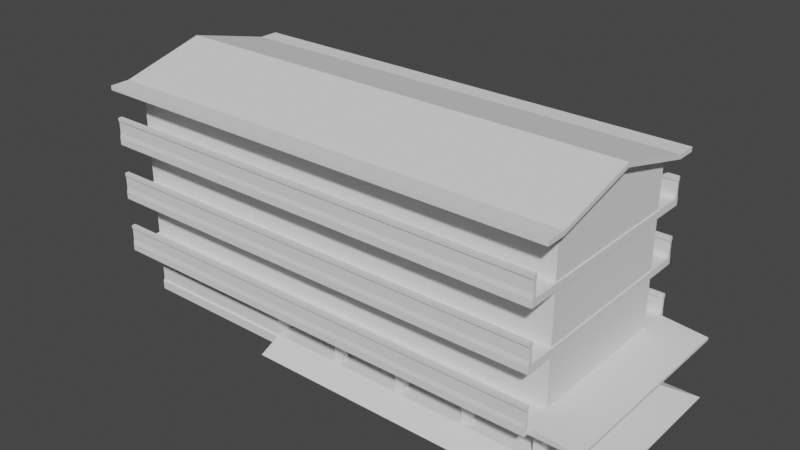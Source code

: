 # Source: hotel00.blend  (saved by Blender 3.6.11; exported with 4.5.12 LTS)
import bpy
from mathutils import Matrix  # noqa: F401  (used for matrix-valued properties, if any)

bpy.ops.wm.read_factory_settings(use_empty=True)
scene = bpy.context.scene
scene.name = 'Scene'

# ---- collections
col_collection = bpy.data.collections.new('Collection'); scene.collection.children.link(col_collection)

# ---- world
world_world = bpy.data.worlds.new('World'); scene.world = world_world
world_world.use_nodes = True; world_world.node_tree.nodes.clear()
_N = world_world.node_tree.nodes; _L = world_world.node_tree.links
n0 = _N.new('ShaderNodeOutputWorld'); n0.name = 'World Output'; n0.location = (300, 300)
n1 = _N.new('ShaderNodeBackground'); n1.name = 'Background'; n1.location = (10, 300)
n1.inputs[0].default_value = (0.05088, 0.05088, 0.05088, 1.0)
_L.new(n1.outputs[0], n0.inputs[0])
n0.is_active_output = True
world_world.color = (0.05088, 0.05088, 0.05088)
world_world.use_sun_shadow = False
world_world.sun_shadow_jitter_overblur = 0.0

# ---- meshes
me_building_001_mesh = bpy.data.meshes.new('building_001_mesh')
me_building_001_mesh.from_pydata([(-15.0, -5.0, 0.0), (15.0, -5.0, 0.0), (-15.0, 5.0, 0.0), (15.0, 5.0, 0.0), (-15.07, -5.07, 0.47), (15.07, -5.07, 0.47), (15.07, 5.07, 0.47), (-15.07, 5.07, 0.47), (-15.07, -5.07, 3.67), (15.07, -5.07, 3.67), (15.07, 5.07, 3.67), (-15.07, 5.07, 3.67), (-15.07, -5.07, 4.14), (15.07, -5.07, 4.14), (15.07, 5.07, 4.14), (-15.07, 5.07, 4.14), (-15.07, -5.07, 7.34), (15.07, -5.07, 7.34), (15.07, 5.07, 7.34), (-15.07, 5.07, 7.34), (-15.07, -5.07, 7.81), (15.07, -5.07, 7.81), (15.07, 5.07, 7.81), (-15.07, 5.07, 7.81), (-15.0, -5.0, 11.01), (15.0, -5.0, 11.01), (15.0, 5.0, 11.01), (-15.0, 5.0, 11.01), (-15.07, 5.07, 0.0), (-15.07, -5.07, 0.0), (15.07, -5.07, 0.0), (15.07, 5.07, 0.0), (-15.0, -5.0, 0.47), (15.0, -5.0, 0.47), (15.0, 5.0, 0.47), (-15.0, 5.0, 0.47), (-15.0, -5.0, 3.67), (15.0, -5.0, 3.67), (15.0, 5.0, 3.67), (-15.0, 5.0, 3.67), (-15.0, -5.0, 4.14), (15.0, -5.0, 4.14), (15.0, 5.0, 4.14), (-15.0, 5.0, 4.14), (-15.0, -5.0, 7.34), (15.0, -5.0, 7.34), (15.0, 5.0, 7.34), (-15.0, 5.0, 7.34), (-15.0, -5.0, 7.81), (15.0, -5.0, 7.81), (15.0, 5.0, 7.81), (-15.0, 5.0, 7.81), (-15.61, -5.61, 10.71), (15.61, -5.61, 10.71), (15.61, 5.61, 10.71), (-15.61, 5.61, 10.71), (-15.61, 0.0, 12.18), (15.61, 0.0, 12.18), (-15.61, -5.61, 11.0), (15.61, -5.61, 11.0), (15.61, 0.0, 12.47), (-15.61, 0.0, 12.47), (-15.61, 5.61, 11.0), (15.61, 5.61, 11.0), (-15.0, -5.0, 11.01), (15.0, -5.0, 11.01), (15.0, 5.0, 11.01), (-15.0, 5.0, 11.01), (-15.0, 0.0, 12.18), (15.0, 0.0, 12.18), (15.07, 7.07, 4.14), (-15.07, 7.07, 4.14), (15.0, 0.0, 12.47), (-15.0, 0.0, 12.47), (-15.07, 7.07, 3.67), (15.07, 7.07, 3.67), (-15.07, -7.07, 3.67), (15.07, -7.07, 3.67), (15.07, -7.07, 4.14), (-15.07, -7.07, 4.14), (15.07, 7.07, 7.34), (-15.07, 7.07, 7.34), (-15.07, 7.07, 7.81), (15.07, 7.07, 7.81), (-15.07, -7.07, 7.34), (15.07, -7.07, 7.34), (15.07, -7.07, 7.81), (-15.07, -7.07, 7.81), (15.61, 6.903, 10.71), (-15.61, 6.903, 10.71), (-15.61, 6.903, 11.0), (15.61, 6.903, 11.0), (-15.61, -6.903, 10.71), (15.61, -6.903, 10.71), (15.61, -6.903, 11.0), (-15.61, -6.903, 11.0), (15.07, 7.047, 0.0), (-15.07, 7.047, 0.0), (-15.07, 7.047, 0.47), (15.07, 7.047, 0.47), (-15.07, -7.047, 0.0), (15.07, -7.047, 0.0), (15.07, -7.047, 0.47), (-15.07, -7.047, 0.47), (-4.202, -5.0, 0.0), (-4.202, 5.0, 0.0), (-4.202, 5.07, 0.0), (-15.0, 5.0, -3.0), (-15.0, -5.0, -3.0), (-4.202, 5.0, -3.0), (-4.202, -5.0, -3.0), (-15.0, 5.104, -3.103), (-15.0, -5.104, -3.103), (-4.202, 5.104, -3.103), (-4.202, -5.104, -3.103), (-15.0, 5.104, -3.703), (-15.0, -5.104, -3.703), (-4.202, 5.104, -3.703), (-4.202, -5.104, -3.703), (-15.07, 6.77, 7.34), (15.07, 6.77, 7.34), (-15.07, 6.77, 7.81), (15.07, 6.77, 7.81), (15.07, 6.77, 4.14), (-15.07, 6.77, 4.14), (15.07, 6.77, 3.67), (-15.07, 6.77, 3.67), (-15.07, 6.751, 0.0), (15.07, 6.751, 0.0), (-15.07, 6.751, 0.47), (15.07, 6.751, 0.47), (15.07, -6.77, 7.34), (-15.07, -6.77, 7.34), (15.07, -6.77, 7.81), (-15.07, -6.77, 7.81), (15.07, -6.77, 3.67), (-15.07, -6.77, 3.67), (15.07, -6.77, 4.14), (-15.07, -6.77, 4.14), (15.07, -6.751, 0.0), (-15.07, -6.751, 0.0), (15.07, -6.751, 0.47), (-15.07, -6.751, 0.47), (15.07, 6.83, 4.428), (15.07, 7.01, 4.428), (-15.07, 6.83, 4.428), (-15.07, 7.01, 4.428), (-15.07, -7.01, 4.428), (15.07, -7.01, 4.428), (15.07, -6.83, 4.428), (-15.07, -6.83, 4.428), (15.07, 7.01, 8.098), (-15.07, 7.01, 8.098), (-15.07, 6.83, 8.098), (15.07, 6.83, 8.098), (-15.07, -7.01, 8.098), (15.07, -7.01, 8.098), (15.07, -6.83, 8.098), (-15.07, -6.83, 8.098), (15.07, 6.988, 0.7583), (-15.07, 6.988, 0.7583), (-15.07, 6.81, 0.7583), (15.07, 6.81, 0.7583), (-15.07, -6.988, 0.7583), (15.07, -6.988, 0.7583), (15.07, -6.81, 0.7583), (-15.07, -6.81, 0.7583), (15.07, 6.83, 5.128), (15.07, 7.01, 5.128), (-15.07, 6.83, 5.128), (-15.07, 7.01, 5.128), (-15.07, -7.01, 5.128), (15.07, -7.01, 5.128), (15.07, -6.83, 5.128), (-15.07, -6.83, 5.128), (15.07, 7.01, 8.798), (-15.07, 7.01, 8.798), (-15.07, 6.83, 8.798), (15.07, 6.83, 8.798), (-15.07, -7.01, 8.798), (15.07, -7.01, 8.798), (15.07, -6.83, 8.798), (-15.07, -6.83, 8.798), (15.07, 6.988, 1.458), (-15.07, 6.988, 1.458), (-15.07, 6.81, 1.458), (15.07, 6.81, 1.458), (-15.07, -6.988, 1.458), (15.07, -6.988, 1.458), (15.07, -6.81, 1.458), (-15.07, -6.81, 1.458), (15.07, 6.785, 5.228), (15.07, 7.055, 5.228), (-15.07, 6.785, 5.228), (-15.07, 7.055, 5.228), (-15.07, -7.055, 5.228), (15.07, -7.055, 5.228), (15.07, -6.785, 5.228), (-15.07, -6.785, 5.228), (15.07, 7.055, 8.898), (-15.07, 7.055, 8.898), (-15.07, 6.785, 8.898), (15.07, 6.785, 8.898), (-15.07, -7.055, 8.898), (15.07, -7.055, 8.898), (15.07, -6.785, 8.898), (-15.07, -6.785, 8.898), (15.07, 7.032, 1.558), (-15.07, 7.032, 1.558), (-15.07, 6.765, 1.558), (15.07, 6.765, 1.558), (-15.07, -7.032, 1.558), (15.07, -7.032, 1.558), (15.07, -6.765, 1.558), (-15.07, -6.765, 1.558), (15.07, 6.785, 5.428), (15.07, 7.055, 5.428), (-15.07, 6.785, 5.428), (-15.07, 7.055, 5.428), (-15.07, -7.055, 5.428), (15.07, -7.055, 5.428), (15.07, -6.785, 5.428), (-15.07, -6.785, 5.428), (15.07, 7.055, 9.098), (-15.07, 7.055, 9.098), (-15.07, 6.785, 9.098), (15.07, 6.785, 9.098), (-15.07, -7.055, 9.098), (15.07, -7.055, 9.098), (15.07, -6.785, 9.098), (-15.07, -6.785, 9.098), (15.07, 7.032, 1.758), (-15.07, 7.032, 1.758), (-15.07, 6.765, 1.758), (15.07, 6.765, 1.758), (-15.07, -7.032, 1.758), (15.07, -7.032, 1.758), (15.07, -6.765, 1.758), (-15.07, -6.765, 1.758), (18.07, -5.07, 0.0), (18.07, 5.07, 0.0), (18.07, 5.07, 0.17), (18.07, -5.07, 0.17), (18.07, 6.751, 0.0), (18.07, 6.751, 0.17), (18.07, -6.751, 0.0), (18.07, -6.751, 0.17), (-4.202, -0.965, 0.0), (-4.202, 0.965, 0.0), (-4.202, -0.965, -3.0), (-4.202, 0.965, -3.0), (-4.202, 0.965, -1.03), (-4.202, -0.965, -1.03), (-4.202, -0.835, -3.0), (-4.202, -0.835, -1.16), (-4.202, 0.835, -1.16), (-4.152, -0.965, -1.03), (-4.152, -0.965, -3.0), (-4.152, -0.835, -3.0), (-4.152, -0.835, -1.16), (-4.152, 0.965, -1.03), (-4.152, 0.835, -1.16), (-4.152, 0.835, -3.0), (-4.152, 0.965, -3.0), (-4.202, 0.835, -3.0), (-4.202, 1.192e-07, -3.0), (-4.202, 1.192e-07, -1.16), (-4.202, -4.432, 0.0), (-4.202, -1.532, 0.0), (-4.202, -4.432, -3.0), (-4.202, -1.532, -3.0), (-4.202, -1.532, -1.0), (-4.202, -1.532, -2.0), (-4.202, -4.432, -2.0), (-4.202, -4.432, -1.0), (-4.362, -1.632, -1.9), (-4.362, -4.332, -1.9), (-4.362, -4.332, -1.1), (-4.362, -1.632, -1.1), (-4.312, -4.432, -1.0), (-4.312, -4.432, -2.0), (-4.312, -4.332, -1.9), (-4.312, -4.332, -1.1), (-4.312, -1.532, -1.0), (-4.312, -1.632, -1.1), (-4.312, -1.632, -1.9), (-4.312, -1.532, -2.0), (-4.327, -2.932, -1.1), (-4.327, -3.032, -1.1), (-4.327, -3.032, -1.9), (-4.327, -2.932, -1.9), (-4.362, -2.932, -1.1), (-4.362, -3.032, -1.1), (-4.362, -3.032, -1.9), (-4.362, -2.932, -1.9), (-4.202, 1.533, 0.0), (-4.202, 4.433, 0.0), (-4.202, 1.533, -3.0), (-4.202, 4.433, -3.0), (-4.202, 1.533, -1.0), (-4.202, 1.533, -2.0), (-4.202, 4.433, -1.0), (-4.202, 4.433, -2.0), (-4.362, 4.333, -1.9), (-4.362, 1.633, -1.9), (-4.362, 1.633, -1.1), (-4.362, 4.333, -1.1), (-4.312, 1.533, -1.0), (-4.312, 1.533, -2.0), (-4.312, 1.633, -1.9), (-4.312, 1.633, -1.1), (-4.312, 4.433, -1.0), (-4.312, 4.333, -1.1), (-4.312, 4.333, -1.9), (-4.312, 4.433, -2.0), (-4.327, 3.033, -1.1), (-4.327, 2.933, -1.1), (-4.327, 2.933, -1.9), (-4.327, 3.033, -1.9), (-4.362, 3.033, -1.1), (-4.362, 2.933, -1.1), (-4.362, 2.933, -1.9), (-4.362, 3.033, -1.9)], [], [(65, 66, 69), (29, 28, 2, 0), (28, 29, 4, 7), (0, 2, 107, 108), (139, 30, 239, 245), (35, 32, 36, 39), (33, 34, 38, 37), (34, 35, 39, 38), (32, 33, 37, 36), (63, 91, 90, 62), (62, 90, 89, 55), (11, 8, 12, 15), (9, 10, 14, 13), (42, 43, 47, 46), (40, 41, 45, 44), (43, 40, 44, 47), (41, 42, 46, 45), (19, 16, 20, 23), (17, 18, 22, 21), (55, 89, 88, 54), (88, 89, 90, 91), (50, 51, 27, 26), (48, 49, 25, 24), (51, 48, 24, 27), (49, 50, 26, 25), (30, 29, 0, 104, 1), (31, 30, 1, 3), (28, 106, 105, 2), (4, 5, 33, 32), (5, 6, 34, 33), (6, 7, 35, 34), (7, 4, 32, 35), (9, 8, 36, 37), (10, 9, 37, 38), (11, 10, 38, 39), (8, 11, 39, 36), (12, 13, 41, 40), (13, 14, 42, 41), (14, 15, 43, 42), (15, 12, 40, 43), (17, 16, 44, 45), (18, 17, 45, 46), (19, 18, 46, 47), (16, 19, 47, 44), (20, 21, 49, 48), (21, 22, 50, 49), (22, 23, 51, 50), (23, 20, 48, 51), (55, 54, 66, 67), (24, 25, 65, 64), (27, 24, 64, 67), (25, 26, 66, 65), (26, 27, 67, 66), (53, 52, 64, 65), (67, 64, 68), (125, 75, 70, 123), (126, 74, 75, 125), (57, 54, 63, 60), (56, 52, 58, 61), (53, 57, 60, 59), (55, 56, 61, 62), (52, 56, 68, 64), (56, 55, 67, 68), (54, 57, 69, 66), (57, 53, 65, 69), (135, 77, 76, 136), (58, 59, 60, 72, 73, 61), (124, 71, 74, 126), (99, 98, 160, 159), (62, 61, 73, 72, 60, 63), (75, 74, 71, 70), (76, 77, 78, 79), (137, 78, 77, 135), (70, 71, 146, 144), (136, 76, 79, 138), (80, 81, 82, 83), (119, 81, 80, 120), (121, 82, 81, 119), (87, 86, 156, 155), (120, 80, 83, 122), (84, 85, 86, 87), (131, 85, 84, 132), (133, 86, 85, 131), (142, 103, 163, 166), (132, 84, 87, 134), (54, 88, 91, 63), (92, 93, 94, 95), (53, 93, 92, 52), (59, 94, 93, 53), (58, 95, 94, 59), (52, 92, 95, 58), (96, 97, 98, 99), (127, 97, 96, 128), (129, 98, 97, 127), (83, 82, 152, 151), (128, 96, 99, 130), (100, 101, 102, 103), (139, 101, 100, 140), (141, 102, 101, 139), (130, 99, 159, 162), (140, 100, 103, 142), (22, 122, 121, 23), (104, 267, 268, 247, 248, 295, 296, 105, 3, 1), (105, 106, 31, 3), (104, 0, 108, 110), (2, 105, 109, 107), (267, 104, 110, 269, 273, 274), (111, 113, 117, 115), (107, 109, 113, 111), (110, 108, 112, 114), (108, 107, 111, 112), (23, 121, 119, 19), (114, 112, 116, 118), (112, 111, 115, 116), (18, 120, 122, 22), (19, 119, 120, 18), (14, 123, 124, 15), (15, 124, 126, 11), (11, 126, 125, 10), (10, 125, 123, 14), (128, 130, 244, 243), (6, 130, 129, 7), (7, 129, 127, 28), (28, 127, 128, 31, 106), (16, 132, 134, 20), (20, 134, 133, 21), (21, 133, 131, 17), (17, 131, 132, 16), (8, 136, 138, 12), (12, 138, 137, 13), (13, 137, 135, 9), (9, 135, 136, 8), (29, 140, 142, 4), (4, 142, 141, 5), (5, 141, 246, 242), (30, 139, 140, 29), (150, 147, 171, 174), (159, 160, 184, 183), (145, 143, 167, 169), (148, 149, 173, 172), (158, 155, 179, 182), (153, 154, 178, 177), (103, 102, 164, 163), (123, 70, 144, 143), (78, 137, 149, 148), (124, 123, 143, 145), (121, 122, 154, 153), (82, 121, 153, 152), (71, 124, 145, 146), (138, 79, 147, 150), (86, 133, 157, 156), (122, 83, 151, 154), (129, 130, 162, 161), (134, 87, 155, 158), (133, 134, 158, 157), (137, 138, 150, 149), (98, 129, 161, 160), (79, 78, 148, 147), (141, 142, 166, 165), (102, 141, 165, 164), (189, 190, 214, 213), (178, 175, 199, 202), (187, 188, 212, 211), (167, 168, 192, 191), (173, 174, 198, 197), (176, 177, 201, 200), (161, 162, 186, 185), (160, 161, 185, 184), (151, 152, 176, 175), (157, 158, 182, 181), (162, 159, 183, 186), (152, 153, 177, 176), (149, 150, 174, 173), (143, 144, 168, 167), (163, 164, 188, 187), (154, 151, 175, 178), (165, 166, 190, 189), (146, 145, 169, 170), (164, 165, 189, 188), (155, 156, 180, 179), (144, 146, 170, 168), (166, 163, 187, 190), (156, 157, 181, 180), (147, 148, 172, 171), (209, 210, 234, 233), (198, 195, 219, 222), (207, 208, 232, 231), (193, 191, 215, 217), (196, 197, 221, 220), (206, 203, 227, 230), (170, 169, 193, 194), (188, 189, 213, 212), (179, 180, 204, 203), (168, 170, 194, 192), (190, 187, 211, 214), (180, 181, 205, 204), (171, 172, 196, 195), (177, 178, 202, 201), (182, 179, 203, 206), (172, 173, 197, 196), (169, 167, 191, 193), (183, 184, 208, 207), (174, 171, 195, 198), (185, 186, 210, 209), (184, 185, 209, 208), (175, 176, 200, 199), (181, 182, 206, 205), (186, 183, 207, 210), (215, 216, 218, 217), (222, 219, 220, 221), (226, 223, 224, 225), (230, 227, 228, 229), (234, 231, 232, 233), (238, 235, 236, 237), (208, 209, 233, 232), (199, 200, 224, 223), (205, 206, 230, 229), (210, 207, 231, 234), (200, 201, 225, 224), (197, 198, 222, 221), (191, 192, 216, 215), (211, 212, 236, 235), (202, 199, 223, 226), (213, 214, 238, 237), (194, 193, 217, 218), (212, 213, 237, 236), (203, 204, 228, 227), (192, 194, 218, 216), (214, 211, 235, 238), (204, 205, 229, 228), (195, 196, 220, 219), (201, 202, 226, 225), (239, 240, 241, 242), (240, 243, 244, 241), (242, 246, 245, 239), (30, 31, 240, 239), (6, 5, 242, 241), (130, 6, 241, 244), (31, 128, 243, 240), (141, 139, 245, 246), (295, 248, 251, 250, 297, 300, 299), (259, 258, 253, 254), (248, 247, 252, 251), (262, 261, 255, 264), (258, 262, 264, 265, 253), (266, 254, 253, 265), (256, 257, 258, 259), (260, 261, 262, 263), (255, 266, 265, 264), (260, 256, 259, 261), (249, 253, 258, 257), (252, 249, 257, 256), (264, 250, 263, 262), (251, 252, 256, 260), (253, 264, 262, 258), (250, 251, 260, 263), (261, 259, 254, 266, 255), (247, 268, 271, 272, 270, 249, 252), (272, 273, 269, 270), (268, 267, 274, 271), (282, 281, 276, 277), (284, 282, 277, 278), (285, 284, 278, 275), (281, 285, 275, 276), (278, 277, 276, 275), (279, 280, 281, 282), (283, 284, 285, 286), (285, 281, 280, 286), (283, 279, 282, 284), (287, 288, 289, 290), (273, 272, 286, 280), (271, 274, 279, 283), (274, 273, 280, 279), (272, 271, 283, 286), (287, 290, 294, 291), (289, 288, 292, 293), (105, 296, 301, 302, 298, 109), (302, 300, 297, 298), (296, 295, 299, 301), (310, 309, 304, 305), (312, 310, 305, 306), (313, 312, 306, 303), (309, 313, 303, 304), (306, 305, 304, 303), (307, 308, 309, 310), (311, 312, 313, 314), (313, 309, 308, 314), (311, 307, 310, 312), (315, 316, 317, 318), (299, 300, 308, 307), (302, 301, 311, 314), (300, 302, 314, 308), (301, 299, 307, 311), (315, 318, 322, 319), (317, 316, 320, 321)])
_uv = me_building_001_mesh.uv_layers.new(name='UVMap')
_uv.uv.foreach_set('vector', [-9.5, -0.475, 10.5, -0.475, 0.5, 1.865, -29.64, -9.64, -29.64, 10.64, -29.5, 10.5, -29.5, -9.5, 10.64, -7.31, -9.64, -7.31, -9.64, -6.37, 10.64, -6.37, -29.5, -9.5, -29.5, 10.5, -29.5, 10.5, -29.5, -9.5, 30.64, -7.31, 30.64, -7.31, 30.64, -7.31, 30.64, -7.31, 10.5, -10.04, -9.5, -10.04, -9.5, -3.64, 10.5, -3.64, -9.5, -10.04, 10.5, -10.04, 10.5, -3.64, -9.5, -3.64, 30.5, -10.04, -29.5, -10.04, -29.5, -3.64, 30.5, -3.64, -29.5, -10.04, 30.5, -10.04, 30.5, -3.64, -29.5, -3.64, 31.72, -0.15, 31.72, -0.15, -30.72, -0.15, -30.72, -0.15, -30.72, -0.15, -30.72, -0.15, -30.72, -0.73, -30.72, -0.73, 10.64, 0.03, -9.64, 0.03, -9.64, 0.97, 10.64, 0.97, -9.64, 0.03, 10.64, 0.03, 10.64, 0.97, -9.64, 0.97, 30.5, -2.7, -29.5, -2.7, -29.5, 3.7, 30.5, 3.7, -29.5, -2.7, 30.5, -2.7, 30.5, 3.7, -29.5, 3.7, 10.5, -2.7, -9.5, -2.7, -9.5, 3.7, 10.5, 3.7, -9.5, -2.7, 10.5, -2.7, 10.5, 3.7, -9.5, 3.7, 10.64, 7.37, -9.64, 7.37, -9.64, 8.31, 10.64, 8.31, -9.64, 7.37, 10.64, 7.37, 10.64, 8.31, -9.64, 8.31, -30.72, -0.73, -30.72, -0.73, 31.72, -0.73, 31.72, -0.73, 31.72, -0.73, -30.72, -0.73, -30.72, -0.15, 31.72, -0.15, 30.5, 4.64, -29.5, 4.64, -29.5, 11.04, 30.5, 11.04, -29.5, 4.64, 30.5, 4.64, 30.5, 11.04, -29.5, 11.04, 10.5, 4.64, -9.5, 4.64, -9.5, 11.04, 10.5, 11.04, -9.5, 4.64, 10.5, 4.64, 10.5, 11.04, -9.5, 11.04, 30.64, -9.64, -29.64, -9.64, -29.5, -9.5, -7.904, -9.5, 30.5, -9.5, 30.64, 10.64, 30.64, -9.64, 30.5, -9.5, 30.5, 10.5, -29.64, 10.64, -7.904, 10.64, -7.904, 10.5, -29.5, 10.5, -29.64, -9.64, 30.64, -9.64, 30.5, -9.5, -29.5, -9.5, 30.64, -9.64, 30.64, 10.64, 30.5, 10.5, 30.5, -9.5, 30.64, 10.64, -29.64, 10.64, -29.5, 10.5, 30.5, 10.5, -29.64, 10.64, -29.64, -9.64, -29.5, -9.5, -29.5, 10.5, 30.64, -9.64, -29.64, -9.64, -29.5, -9.5, 30.5, -9.5, 30.64, 10.64, 30.64, -9.64, 30.5, -9.5, 30.5, 10.5, -29.64, 10.64, 30.64, 10.64, 30.5, 10.5, -29.5, 10.5, -29.64, -9.64, -29.64, 10.64, -29.5, 10.5, -29.5, -9.5, -29.64, -9.64, 30.64, -9.64, 30.5, -9.5, -29.5, -9.5, 30.64, -9.64, 30.64, 10.64, 30.5, 10.5, 30.5, -9.5, 30.64, 10.64, -29.64, 10.64, -29.5, 10.5, 30.5, 10.5, -29.64, 10.64, -29.64, -9.64, -29.5, -9.5, -29.5, 10.5, 30.64, -9.64, -29.64, -9.64, -29.5, -9.5, 30.5, -9.5, 30.64, 10.64, 30.64, -9.64, 30.5, -9.5, 30.5, 10.5, -29.64, 10.64, 30.64, 10.64, 30.5, 10.5, -29.5, 10.5, -29.64, -9.64, -29.64, 10.64, -29.5, 10.5, -29.5, -9.5, -29.64, -9.64, 30.64, -9.64, 30.5, -9.5, -29.5, -9.5, 30.64, -9.64, 30.64, 10.64, 30.5, 10.5, 30.5, -9.5, 30.64, 10.64, -29.64, 10.64, -29.5, 10.5, 30.5, 10.5, -29.64, 10.64, -29.64, -9.64, -29.5, -9.5, -29.5, 10.5, -30.72, 11.72, 31.72, 11.72, 30.5, 10.5, -29.5, 10.5, -29.5, -9.5, 30.5, -9.5, 30.5, -9.5, -29.5, -9.5, -29.5, 10.5, -29.5, -9.5, -29.5, -9.5, -29.5, 10.5, 30.5, -9.5, 30.5, 10.5, 30.5, 10.5, 30.5, -9.5, 30.5, 10.5, -29.5, 10.5, -29.5, 10.5, 30.5, 10.5, 31.72, -10.72, -30.72, -10.72, -29.5, -9.5, 30.5, -9.5, 10.5, -0.475, -9.5, -0.475, 0.5, 1.865, 30.64, 0.03, 30.64, 0.03, 30.64, 0.97, 30.64, 0.97, -29.64, 0.03, -29.64, 0.03, 30.64, 0.03, 30.64, 0.03, 0.5, 2.22, 11.72, -0.73, 11.72, -0.15, 0.5, 2.8, 0.5, 2.22, -10.72, -0.73, -10.72, -0.15, 0.5, 2.8, -10.72, -0.73, 0.5, 2.22, 0.5, 2.8, -10.72, -0.15, 11.72, -0.73, 0.5, 2.22, 0.5, 2.8, 11.72, -0.15, -30.72, -10.72, -30.72, 0.5, -29.5, 0.5, -29.5, -9.5, -30.72, 0.5, -30.72, 11.72, -29.5, 10.5, -29.5, 0.5, 31.72, 11.72, 31.72, 0.5, 30.5, 0.5, 30.5, 10.5, 31.72, 0.5, 31.72, -10.72, 30.5, -9.5, 30.5, 0.5, 30.64, 0.03, 30.64, 0.03, -29.64, 0.03, -29.64, 0.03, -30.72, -10.72, 31.72, -10.72, 31.72, 0.5, 30.5, 0.5, -29.5, 0.5, -30.72, 0.5, -29.64, 0.97, -29.64, 0.97, -29.64, 0.03, -29.64, 0.03, 30.64, -6.37, -29.64, -6.37, -29.64, -6.37, 30.64, -6.37, -30.72, 11.72, -30.72, 0.5, -29.5, 0.5, 30.5, 0.5, 31.72, 0.5, 31.72, 11.72, 30.64, 0.03, -29.64, 0.03, -29.64, 0.97, 30.64, 0.97, -29.64, 0.03, 30.64, 0.03, 30.64, 0.97, -29.64, 0.97, 30.64, 0.97, 30.64, 0.97, 30.64, 0.03, 30.64, 0.03, 30.64, 0.97, -29.64, 0.97, -29.64, 0.97, 30.64, 0.97, -29.64, 0.03, -29.64, 0.03, -29.64, 0.97, -29.64, 0.97, 30.64, 7.37, -29.64, 7.37, -29.64, 8.31, 30.64, 8.31, -29.64, 7.37, -29.64, 7.37, 30.64, 7.37, 30.64, 7.37, -29.64, 8.31, -29.64, 8.31, -29.64, 7.37, -29.64, 7.37, -29.64, 8.31, 30.64, 8.31, 30.64, 8.31, -29.64, 8.31, 30.64, 7.37, 30.64, 7.37, 30.64, 8.31, 30.64, 8.31, -29.64, 7.37, 30.64, 7.37, 30.64, 8.31, -29.64, 8.31, 30.64, 7.37, 30.64, 7.37, -29.64, 7.37, -29.64, 7.37, 30.64, 8.31, 30.64, 8.31, 30.64, 7.37, 30.64, 7.37, -29.64, -6.37, -29.64, -6.37, -29.64, -6.37, -29.64, -6.37, -29.64, 7.37, -29.64, 7.37, -29.64, 8.31, -29.64, 8.31, 31.72, -0.73, 31.72, -0.73, 31.72, -0.15, 31.72, -0.15, -30.72, -0.73, 31.72, -0.73, 31.72, -0.15, -30.72, -0.15, 31.72, -0.73, 31.72, -0.73, -30.72, -0.73, -30.72, -0.73, 31.72, -0.15, 31.72, -0.15, 31.72, -0.73, 31.72, -0.73, -30.72, -0.15, -30.72, -0.15, 31.72, -0.15, 31.72, -0.15, -30.72, -0.73, -30.72, -0.73, -30.72, -0.15, -30.72, -0.15, 30.64, -7.31, -29.64, -7.31, -29.64, -6.37, 30.64, -6.37, -29.64, -7.31, -29.64, -7.31, 30.64, -7.31, 30.64, -7.31, -29.64, -6.37, -29.64, -6.37, -29.64, -7.31, -29.64, -7.31, 30.64, 8.31, -29.64, 8.31, -29.64, 8.31, 30.64, 8.31, 30.64, -7.31, 30.64, -7.31, 30.64, -6.37, 30.64, -6.37, -29.64, -7.31, 30.64, -7.31, 30.64, -6.37, -29.64, -6.37, 30.64, -7.31, 30.64, -7.31, -29.64, -7.31, -29.64, -7.31, 30.64, -6.37, 30.64, -6.37, 30.64, -7.31, 30.64, -7.31, 30.64, -6.37, 30.64, -6.37, 30.64, -6.37, 30.64, -6.37, -29.64, -7.31, -29.64, -7.31, -29.64, -6.37, -29.64, -6.37, 30.64, 8.31, 30.64, 8.31, -29.64, 8.31, -29.64, 8.31, 0.0, 0.0, 0.0, 0.0, 0.0, 0.0, 0.0, 0.0, 0.0, 0.0, 0.0, 0.0, 0.0, 0.0, 0.0, 0.0, 0.0, 0.0, 0.0, 0.0, -7.904, 10.5, -7.904, 10.64, 30.64, 10.64, 30.5, 10.5, -7.904, -9.5, -29.5, -9.5, -29.5, -9.5, -7.904, -9.5, -29.5, 10.5, -7.904, 10.5, -7.904, 10.5, -29.5, 10.5, 0.0, 0.0, 0.0, 0.0, 0.0, 0.0, 0.0, 0.0, 0.0, 0.0, 0.0, 0.0, -29.5, 10.5, -7.904, 10.5, -7.904, 10.5, -29.5, 10.5, -29.5, 10.5, -7.904, 10.5, -7.904, 10.5, -29.5, 10.5, -7.904, -9.5, -29.5, -9.5, -29.5, -9.5, -7.904, -9.5, -29.5, -9.5, -29.5, 10.5, -29.5, 10.5, -29.5, -9.5, -29.64, 8.31, -29.64, 8.31, -29.64, 7.37, -29.64, 7.37, -7.904, -9.5, -29.5, -9.5, -29.5, -9.5, -7.904, -9.5, -29.5, -9.5, -29.5, 10.5, -29.5, 10.5, -29.5, -9.5, 30.64, 7.37, 30.64, 7.37, 30.64, 8.31, 30.64, 8.31, -29.64, 7.37, -29.64, 7.37, 30.64, 7.37, 30.64, 7.37, 30.64, 0.97, 30.64, 0.97, -29.64, 0.97, -29.64, 0.97, -29.64, 0.97, -29.64, 0.97, -29.64, 0.03, -29.64, 0.03, -29.64, 0.03, -29.64, 0.03, 30.64, 0.03, 30.64, 0.03, 30.64, 0.03, 30.64, 0.03, 30.64, 0.97, 30.64, 0.97, 30.64, -7.31, 30.64, -6.37, 30.64, -6.37, 30.64, -7.31, 30.64, -6.37, 30.64, -6.37, -29.64, -6.37, -29.64, -6.37, -29.64, -6.37, -29.64, -6.37, -29.64, -7.31, -29.64, -7.31, -29.64, -7.31, -29.64, -7.31, 30.64, -7.31, 30.64, -7.31, -7.904, -7.31, -29.64, 7.37, -29.64, 7.37, -29.64, 8.31, -29.64, 8.31, -29.64, 8.31, -29.64, 8.31, 30.64, 8.31, 30.64, 8.31, 30.64, 8.31, 30.64, 8.31, 30.64, 7.37, 30.64, 7.37, 30.64, 7.37, 30.64, 7.37, -29.64, 7.37, -29.64, 7.37, -29.64, 0.03, -29.64, 0.03, -29.64, 0.97, -29.64, 0.97, -29.64, 0.97, -29.64, 0.97, 30.64, 0.97, 30.64, 0.97, 30.64, 0.97, 30.64, 0.97, 30.64, 0.03, 30.64, 0.03, 30.64, 0.03, 30.64, 0.03, -29.64, 0.03, -29.64, 0.03, -29.64, -7.31, -29.64, -7.31, -29.64, -6.37, -29.64, -6.37, -29.64, -6.37, -29.64, -6.37, 30.64, -6.37, 30.64, -6.37, 30.64, -6.37, 30.64, -6.37, 30.64, -6.37, 30.64, -6.37, 30.64, -7.31, 30.64, -7.31, -29.64, -7.31, -29.64, -7.31, -29.64, 0.97, -29.64, 0.97, -29.64, 0.97, -29.64, 0.97, 30.64, -6.37, -29.64, -6.37, -29.64, -6.37, 30.64, -6.37, -29.64, 0.97, 30.64, 0.97, 30.64, 0.97, -29.64, 0.97, 30.64, 0.97, 30.64, 0.97, 30.64, 0.97, 30.64, 0.97, -29.64, 8.31, -29.64, 8.31, -29.64, 8.31, -29.64, 8.31, -29.64, 8.31, 30.64, 8.31, 30.64, 8.31, -29.64, 8.31, -29.64, -6.37, 30.64, -6.37, 30.64, -6.37, -29.64, -6.37, 30.64, 0.97, 30.64, 0.97, 30.64, 0.97, 30.64, 0.97, 30.64, 0.97, 30.64, 0.97, 30.64, 0.97, 30.64, 0.97, -29.64, 0.97, 30.64, 0.97, 30.64, 0.97, -29.64, 0.97, -29.64, 8.31, 30.64, 8.31, 30.64, 8.31, -29.64, 8.31, -29.64, 8.31, -29.64, 8.31, -29.64, 8.31, -29.64, 8.31, -29.64, 0.97, -29.64, 0.97, -29.64, 0.97, -29.64, 0.97, -29.64, 0.97, -29.64, 0.97, -29.64, 0.97, -29.64, 0.97, 30.64, 8.31, 30.64, 8.31, 30.64, 8.31, 30.64, 8.31, 30.64, 8.31, 30.64, 8.31, 30.64, 8.31, 30.64, 8.31, -29.64, -6.37, 30.64, -6.37, 30.64, -6.37, -29.64, -6.37, -29.64, 8.31, -29.64, 8.31, -29.64, 8.31, -29.64, 8.31, 30.64, 8.31, -29.64, 8.31, -29.64, 8.31, 30.64, 8.31, 30.64, 0.97, -29.64, 0.97, -29.64, 0.97, 30.64, 0.97, -29.64, -6.37, -29.64, -6.37, -29.64, -6.37, -29.64, -6.37, -29.64, 0.97, 30.64, 0.97, 30.64, 0.97, -29.64, 0.97, 30.64, -6.37, -29.64, -6.37, -29.64, -6.37, 30.64, -6.37, 30.64, -6.37, 30.64, -6.37, 30.64, -6.37, 30.64, -6.37, 30.64, -6.37, -29.64, -6.37, -29.64, -6.37, 30.64, -6.37, 30.64, 8.31, 30.64, 8.31, 30.64, 8.31, 30.64, 8.31, -29.64, -6.37, 30.64, -6.37, 30.64, -6.37, -29.64, -6.37, 30.64, 0.97, 30.64, 0.97, 30.64, 0.97, 30.64, 0.97, 30.64, 0.97, -29.64, 0.97, -29.64, 0.97, 30.64, 0.97, -29.64, 8.31, -29.64, 8.31, -29.64, 8.31, -29.64, 8.31, -29.64, -6.37, 30.64, -6.37, 30.64, -6.37, -29.64, -6.37, -29.64, -6.37, -29.64, -6.37, -29.64, -6.37, -29.64, -6.37, 30.64, 8.31, -29.64, 8.31, -29.64, 8.31, 30.64, 8.31, 30.64, 8.31, -29.64, 8.31, -29.64, 8.31, 30.64, 8.31, 30.64, -6.37, 30.64, -6.37, 30.64, -6.37, 30.64, -6.37, -29.64, 8.31, -29.64, 8.31, -29.64, 8.31, -29.64, 8.31, 30.64, 0.97, -29.64, 0.97, -29.64, 0.97, 30.64, 0.97, 30.64, 0.97, 30.64, 0.97, 30.64, 0.97, 30.64, 0.97, -29.64, -6.37, 30.64, -6.37, 30.64, -6.37, -29.64, -6.37, 30.64, 8.31, 30.64, 8.31, 30.64, 8.31, 30.64, 8.31, 30.64, -6.37, -29.64, -6.37, -29.64, -6.37, 30.64, -6.37, -29.64, 0.97, -29.64, 0.97, -29.64, 0.97, -29.64, 0.97, 30.64, -6.37, 30.64, -6.37, 30.64, -6.37, 30.64, -6.37, -29.64, 8.31, 30.64, 8.31, 30.64, 8.31, -29.64, 8.31, 30.64, 0.97, -29.64, 0.97, -29.64, 0.97, 30.64, 0.97, -29.64, -6.37, -29.64, -6.37, -29.64, -6.37, -29.64, -6.37, 30.64, 8.31, 30.64, 8.31, 30.64, 8.31, 30.64, 8.31, -29.64, 0.97, 30.64, 0.97, 30.64, 0.97, -29.64, 0.97, -29.64, -6.37, 30.64, -6.37, 30.64, -6.37, -29.64, -6.37, -29.64, 0.97, -29.64, 0.97, -29.64, 0.97, -29.64, 0.97, 30.64, -6.37, -29.64, -6.37, -29.64, -6.37, 30.64, -6.37, -29.64, 0.97, 30.64, 0.97, 30.64, 0.97, -29.64, 0.97, 30.64, 0.97, 30.64, 0.97, 30.64, 0.97, 30.64, 0.97, -29.64, 8.31, -29.64, 8.31, -29.64, 8.31, -29.64, 8.31, -29.64, 0.97, -29.64, 0.97, -29.64, 0.97, -29.64, 0.97, 30.64, -6.37, 30.64, -6.37, 30.64, -6.37, 30.64, -6.37, -29.64, 8.31, 30.64, 8.31, 30.64, 8.31, -29.64, 8.31, 30.64, 0.97, -29.64, 0.97, -29.64, 0.97, 30.64, 0.97, -29.64, -6.37, -29.64, -6.37, -29.64, -6.37, -29.64, -6.37, 30.64, 8.31, 30.64, 8.31, 30.64, 8.31, 30.64, 8.31, -29.64, 0.97, 30.64, 0.97, 30.64, 0.97, -29.64, 0.97, -29.64, 8.31, 30.64, 8.31, 30.64, 8.31, -29.64, 8.31, -29.64, 8.31, -29.64, 8.31, -29.64, 8.31, -29.64, 8.31, 30.64, 0.97, 30.64, 0.97, 30.64, 0.97, 30.64, 0.97, -29.64, 0.97, 30.64, 0.97, 30.64, 0.97, -29.64, 0.97, 30.64, -6.37, -29.64, -6.37, -29.64, -6.37, 30.64, -6.37, -29.64, 0.97, -29.64, 0.97, -29.64, 0.97, -29.64, 0.97, -29.64, -6.37, 30.64, -6.37, 30.64, -6.37, -29.64, -6.37, -29.64, -6.37, -29.64, -6.37, -29.64, -6.37, -29.64, -6.37, 30.64, 8.31, -29.64, 8.31, -29.64, 8.31, 30.64, 8.31, 30.64, 8.31, -29.64, 8.31, -29.64, 8.31, 30.64, 8.31, 30.64, -6.37, 30.64, -6.37, 30.64, -6.37, 30.64, -6.37, 30.64, 0.97, 30.64, 0.97, -29.64, 0.97, -29.64, 0.97, -29.64, 0.97, -29.64, 0.97, 30.64, 0.97, 30.64, 0.97, 30.64, 8.31, 30.64, 8.31, -29.64, 8.31, -29.64, 8.31, -29.64, 8.31, -29.64, 8.31, 30.64, 8.31, 30.64, 8.31, 30.64, -6.37, 30.64, -6.37, -29.64, -6.37, -29.64, -6.37, -29.64, -6.37, -29.64, -6.37, 30.64, -6.37, 30.64, -6.37, -29.64, -6.37, -29.64, -6.37, -29.64, -6.37, -29.64, -6.37, 30.64, 8.31, -29.64, 8.31, -29.64, 8.31, 30.64, 8.31, 30.64, 8.31, -29.64, 8.31, -29.64, 8.31, 30.64, 8.31, 30.64, -6.37, 30.64, -6.37, 30.64, -6.37, 30.64, -6.37, -29.64, 8.31, -29.64, 8.31, -29.64, 8.31, -29.64, 8.31, 30.64, 0.97, -29.64, 0.97, -29.64, 0.97, 30.64, 0.97, 30.64, 0.97, 30.64, 0.97, 30.64, 0.97, 30.64, 0.97, -29.64, -6.37, 30.64, -6.37, 30.64, -6.37, -29.64, -6.37, 30.64, 8.31, 30.64, 8.31, 30.64, 8.31, 30.64, 8.31, 30.64, -6.37, -29.64, -6.37, -29.64, -6.37, 30.64, -6.37, -29.64, 0.97, -29.64, 0.97, -29.64, 0.97, -29.64, 0.97, 30.64, -6.37, 30.64, -6.37, 30.64, -6.37, 30.64, -6.37, -29.64, 8.31, 30.64, 8.31, 30.64, 8.31, -29.64, 8.31, 30.64, 0.97, -29.64, 0.97, -29.64, 0.97, 30.64, 0.97, -29.64, -6.37, -29.64, -6.37, -29.64, -6.37, -29.64, -6.37, 30.64, 8.31, 30.64, 8.31, 30.64, 8.31, 30.64, 8.31, -29.64, 0.97, 30.64, 0.97, 30.64, 0.97, -29.64, 0.97, -29.64, 8.31, 30.64, 8.31, 30.64, 8.31, -29.64, 8.31, -9.64, -7.31, 10.64, -7.31, 10.64, -6.37, -9.64, -6.37, 30.64, -7.31, 30.64, -7.31, 30.64, -6.37, 30.64, -6.37, 30.64, -6.37, 30.64, -6.37, 30.64, -7.31, 30.64, -7.31, 30.64, -9.64, 30.64, 10.64, 30.64, 10.64, 30.64, -9.64, 30.64, 10.64, 30.64, -9.64, 30.64, -9.64, 30.64, 10.64, 30.64, -6.37, 30.64, -6.37, 30.64, -6.37, 30.64, -6.37, 30.64, -7.31, 30.64, -7.31, 30.64, -7.31, 30.64, -7.31, 30.64, -6.37, 30.64, -7.31, 30.64, -7.31, 30.64, -6.37, 5.12, 0.5, 2.43, 0.5, 2.43, -1.56, 2.43, -5.5, 5.12, -5.5, 5.12, -3.5, 5.12, -1.5, -7.804, -1.82, -7.804, -5.5, -7.904, -5.5, -7.904, -1.82, 2.43, 0.5, -1.43, 0.5, -0.1433, -1.56, 2.43, -1.56, -7.804, -5.5, -7.804, -1.82, -7.904, -1.82, -7.904, -5.5, -7.804, -1.17, -7.804, 2.17, -7.904, 2.17, -7.904, 0.5, -7.904, -1.17, 0.5, -1.82, -1.17, -1.82, -1.17, -5.5, 0.5, -5.5, -1.43, -1.56, -1.43, -5.5, -1.17, -5.5, -1.17, -1.82, 2.43, -1.56, 2.17, -1.82, 2.17, -5.5, 2.43, -5.5, 2.17, -1.82, 0.5, -1.82, 0.5, -5.5, 2.17, -5.5, 2.43, -1.56, -1.43, -1.56, -1.17, -1.82, 2.17, -1.82, -7.904, -1.43, -7.904, -1.17, -7.804, -1.17, -7.804, -1.43, -7.904, -1.56, -7.904, -5.5, -7.804, -5.5, -7.804, -1.56, -7.904, 2.17, -7.904, 2.43, -7.804, 2.43, -7.804, 2.17, -7.904, 2.43, -7.904, -1.43, -7.804, -1.43, -7.804, 2.43, -7.904, -1.17, -7.904, 2.17, -7.804, 2.17, -7.804, -1.17, -7.904, -5.5, -7.904, -1.56, -7.804, -1.56, -7.804, -5.5, -7.804, 2.17, -7.804, -1.17, -7.904, -1.17, -7.904, 0.5, -7.904, 2.17, -1.43, 0.5, -2.565, 0.5, -2.565, -1.5, -2.565, -3.5, -2.565, -5.5, -1.43, -5.5, -1.43, -1.56, -4.498, -3.5, -8.365, -3.5, -8.365, -5.5, -2.565, -5.5, -2.565, 0.5, -8.365, 0.5, -6.432, -1.5, -2.565, -1.5, -8.124, -1.7, -8.124, -3.3, -8.224, -3.3, -8.224, -1.7, -8.124, -2.765, -8.124, -8.165, -8.224, -8.165, -8.224, -2.765, -8.124, -3.3, -8.124, -1.7, -8.224, -1.7, -8.224, -3.3, -8.124, -8.165, -8.124, -2.765, -8.224, -2.765, -8.224, -8.165, -2.765, -1.7, -8.165, -1.7, -8.165, -3.3, -2.765, -3.3, -8.365, -1.5, -8.365, -3.5, -8.165, -3.3, -8.165, -1.7, -2.565, -1.5, -2.765, -1.7, -2.765, -3.3, -2.565, -3.5, -2.765, -3.3, -8.165, -3.3, -8.365, -3.5, -2.565, -3.5, -2.565, -1.5, -8.365, -1.5, -8.165, -1.7, -2.765, -1.7, -5.365, -1.7, -5.565, -1.7, -5.565, -3.3, -5.365, -3.3, -6.432, -3.5, -4.498, -3.5, -4.498, -3.5, -6.432, -3.5, -4.498, -1.5, -6.432, -1.5, -6.432, -1.5, -4.498, -1.5, 0.0, 0.0, 0.0, 0.0, 0.0, 0.0, 0.0, 0.0, -2.565, -3.5, -2.565, -1.5, -2.565, -1.5, -2.565, -3.5, -8.154, -1.7, -8.154, -3.3, -8.224, -3.3, -8.224, -1.7, -8.154, -3.3, -8.154, -1.7, -8.224, -1.7, -8.224, -3.3, 10.5, 0.5, 9.365, 0.5, 9.365, -1.5, 9.365, -3.5, 9.365, -5.5, 10.5, -5.5, 7.432, -3.5, 3.565, -3.5, 3.565, -5.5, 9.365, -5.5, 9.365, 0.5, 3.565, 0.5, 5.498, -1.5, 9.365, -1.5, -8.124, -1.7, -8.124, -3.3, -8.224, -3.3, -8.224, -1.7, -8.124, 9.165, -8.124, 3.765, -8.224, 3.765, -8.224, 9.165, -8.124, -3.3, -8.124, -1.7, -8.224, -1.7, -8.224, -3.3, -8.124, 3.765, -8.124, 9.165, -8.224, 9.165, -8.224, 3.765, 9.165, -1.7, 3.765, -1.7, 3.765, -3.3, 9.165, -3.3, 3.565, -1.5, 3.565, -3.5, 3.765, -3.3, 3.765, -1.7, 9.365, -1.5, 9.165, -1.7, 9.165, -3.3, 9.365, -3.5, 9.165, -3.3, 3.765, -3.3, 3.565, -3.5, 9.365, -3.5, 9.365, -1.5, 3.565, -1.5, 3.765, -1.7, 9.165, -1.7, 6.565, -1.7, 6.365, -1.7, 6.365, -3.3, 6.565, -3.3, 5.12, -1.5, 5.12, -3.5, 5.12, -3.5, 5.12, -1.5, 9.365, -3.5, 9.365, -1.5, 9.365, -1.5, 9.365, -3.5, 5.498, -3.5, 7.432, -3.5, 7.432, -3.5, 5.498, -3.5, 7.432, -1.5, 5.498, -1.5, 5.498, -1.5, 7.432, -1.5, -8.154, -1.7, -8.154, -3.3, -8.224, -3.3, -8.224, -1.7, -8.154, -3.3, -8.154, -1.7, -8.224, -1.7, -8.224, -3.3])
me_building_001_mesh.update()
me_building_001_mesh_001 = bpy.data.meshes.new('building_001_mesh.001')
me_building_001_mesh_001.from_pydata([(1.0, 1.0, 2.581), (1.0, 1.0, -3.0), (1.0, -1.0, 2.581), (1.0, -1.0, -3.0), (-1.0, 1.0, 2.581), (-1.0, 1.0, -3.0), (-1.0, -1.0, -3.0), (-1.0, -1.0, 2.581), (1.0, -2.027, 3.016), (-1.0, -2.027, 3.016), (1.0, 2.027, 3.016), (-1.0, 2.027, 3.016)], [], [(7, 2, 8, 9), (3, 2, 7, 6), (1, 0, 2, 3), (5, 4, 0, 1), (6, 7, 4, 5), (4, 7, 9, 11), (2, 0, 10, 8), (0, 4, 11, 10)])
_uv = me_building_001_mesh_001.uv_layers.new(name='UVMap')
_uv.uv.foreach_set('vector', [0.625, 1.0, 0.625, 0.75, 0.625, 0.75, 0.625, 1.0, 0.375, 0.75, 0.625, 0.75, 0.625, 1.0, 0.375, 1.0, 0.375, 0.5, 0.625, 0.5, 0.625, 0.75, 0.375, 0.75, 0.375, 0.25, 0.625, 0.25, 0.625, 0.5, 0.375, 0.5, 0.375, 0.0, 0.625, 0.0, 0.625, 0.25, 0.375, 0.25, 0.625, 0.25, 0.625, 0.0, 0.625, 0.0, 0.625, 0.25, 0.625, 0.75, 0.625, 0.5, 0.625, 0.5, 0.625, 0.75, 0.625, 0.5, 0.625, 0.25, 0.625, 0.25, 0.625, 0.5])
me_building_001_mesh_001.update()
me_cube = bpy.data.meshes.new('Cube')
me_cube.from_pydata([(-4.2, -1.3, 0.3), (-4.2, -1.0, 1.0), (-4.2, 1.3, 0.3), (-4.2, 1.0, 1.0), (18.2, -1.3, 0.3), (15.0, -1.0, 1.0), (18.2, 1.3, 0.3), (15.0, 1.0, 1.0)], [], [(0, 1, 3, 2), (2, 3, 7, 6), (6, 7, 5, 4), (4, 5, 1, 0), (7, 3, 1, 5)])
_uv = me_cube.uv_layers.new(name='UVMap')
_uv.uv.foreach_set('vector', [0.375, 0.0, 0.625, 0.0, 0.625, 0.25, 0.375, 0.25, 0.375, 0.25, 0.625, 0.25, 0.625, 0.5, 0.375, 0.5, 0.375, 0.5, 0.625, 0.5, 0.625, 0.75, 0.375, 0.75, 0.375, 0.75, 0.625, 0.75, 0.625, 1.0, 0.375, 1.0, 0.625, 0.5, 0.875, 0.5, 0.875, 0.75, 0.625, 0.75])
me_cube.update()

# ---- objects
ob_building_001 = bpy.data.objects.new('building_001', me_building_001_mesh)
ob_building_001_001 = bpy.data.objects.new('building_001.001', me_building_001_mesh_001)
ob_cube = bpy.data.objects.new('Cube', me_cube)

# ---- transforms, parenting, visibility, modifiers, constraints
ob_building_001.location = (0.0, 0.0, 0.0)
ob_building_001_001.location = (0.5, -4.445, -1.5)
ob_building_001_001.scale = (0.2738, 0.2738, 0.5)
_m = ob_building_001_001.modifiers.new('Array', 'ARRAY')
_m.count = 4
_m.relative_offset_displace = (8.5, 0.0, 0.0)
_m = ob_building_001_001.modifiers.new('Array.001', 'ARRAY')
_m.relative_offset_displace = (0.0, 8.0, 0.0)
ob_cube.location = (0.0, 0.0, -4.0)
ob_cube.scale = (1.0, 5.0, 1.0)

# ---- collection membership
scene.collection.objects.link(ob_building_001)
scene.collection.objects.link(ob_building_001_001)
col_collection.objects.link(ob_cube)

# ---- scene / render settings (as saved in the file)
scene.frame_start = 1; scene.frame_end = 250; scene.frame_set(1)
scene.render.engine = 'BLENDER_EEVEE_NEXT'
scene.cycles.sampling_pattern = 'TABULATED_SOBOL'
scene.view_settings.view_transform = 'Filmic'
bpy.context.view_layer.update()

# ---- added for rendering (the .blend has no active camera and no usable light): camera, sun
cam_auto = bpy.data.cameras.new('AutoCamera')
cam_auto.lens = 50.0
cam_auto.sensor_width = 36.0
cam_auto.clip_end = 1000.0
ob_auto_camera = bpy.data.objects.new('AutoCamera', cam_auto)
scene.collection.objects.link(ob_auto_camera)
ob_auto_camera.location = (38.358, -44.4755, 34.0342)
ob_auto_camera.rotation_euler = (1.09748, -7.21219e-08, 0.694738)
scene.camera = ob_auto_camera
light_auto_sun = bpy.data.lights.new('AutoSun', 'SUN')
light_auto_sun.energy = 3.0
light_auto_sun.angle = 0.0523599
ob_auto_sun = bpy.data.objects.new('AutoSun', light_auto_sun)
scene.collection.objects.link(ob_auto_sun)
ob_auto_sun.rotation_euler = (0.872665, 0.174533, 0.523599)
bpy.context.view_layer.update()
